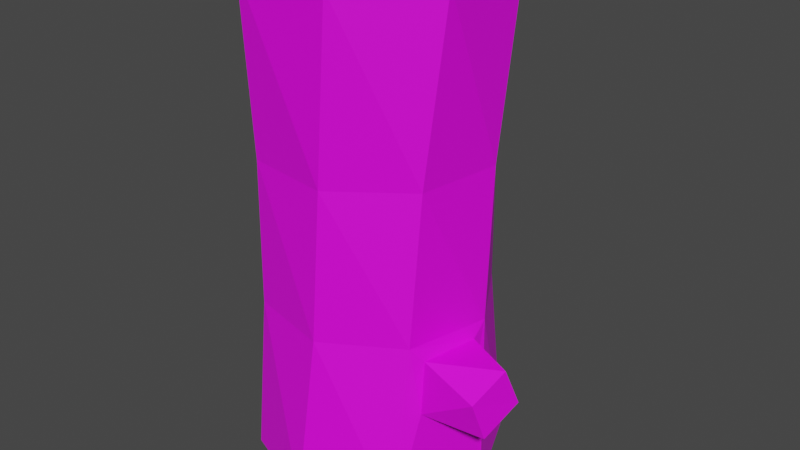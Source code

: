 # Source: log.blend  (saved by Blender 2.91.10; exported with 4.5.12 LTS)
import bpy
from mathutils import Matrix  # noqa: F401  (used for matrix-valued properties, if any)

bpy.ops.wm.read_factory_settings(use_empty=True)
scene = bpy.context.scene
scene.name = 'Scene'

# ---- collections
col_collection = bpy.data.collections.new('Collection'); scene.collection.children.link(col_collection)

# ---- images (referenced by path relative to the original .blend; pixels are not part of the script)
import os
ASSET_DIR = os.environ.get("B2B_ASSET_DIR", "")  # directory of the original .blend (textures are referenced by path, not embedded)
HERE = os.path.dirname(os.path.abspath(__file__))  # packed textures are extracted next to this script under _unpacked/

def load_image(name, relpath, width, height, colorspace="sRGB"):
    """Load a texture the original file referenced (path relative to the .blend, or extracted next to this script)."""
    p = next((c for c in (os.path.join(HERE, relpath), os.path.join(ASSET_DIR, relpath)) if relpath and os.path.exists(c)), "")
    if p:
        img = bpy.data.images.load(p, check_existing=True)
        img.name = name
    else:  # same state as the original file: an image datablock whose file is absent (Cycles renders it pink)
        img = bpy.data.images.new(name, width, height)
        img.source = "FILE"
        img.filepath = "//" + (relpath or name)
    img.colorspace_settings.name = colorspace
    return img
img_logmaterial = load_image('logMaterial', 'logMaterial.png', 1024, 1024, 'sRGB')

# ---- materials (node trees are filled in below, after node groups)
mat_material_001 = bpy.data.materials.new('Material.001')
mat_material_001.use_transparent_shadow = False

# ---- material node trees
mat_material_001.use_nodes = True; mat_material_001.node_tree.nodes.clear()
_N = mat_material_001.node_tree.nodes; _L = mat_material_001.node_tree.links
n0 = _N.new('ShaderNodeBsdfPrincipled'); n0.name = 'Principled BSDF'; n0.location = (10, 300)
n0.distribution = 'GGX'
n0.subsurface_method = 'BURLEY'
n0.inputs[3].default_value = 1.45
n0.inputs[27].default_value = (0.0, 0.0, 0.0, 1.0)
n0.inputs[28].default_value = 1.0
n1 = _N.new('ShaderNodeOutputMaterial'); n1.name = 'Material Output'; n1.location = (300, 300)
n2 = _N.new('ShaderNodeTexImage'); n2.name = 'Image Texture'; n2.location = (-280, 280)
n2.image = img_logmaterial
_L.new(n0.outputs[0], n1.inputs[0])
_L.new(n2.outputs[0], n0.inputs[0])
n1.is_active_output = True

# ---- world
world_world = bpy.data.worlds.new('World'); scene.world = world_world
world_world.use_nodes = True; world_world.node_tree.nodes.clear()
_N = world_world.node_tree.nodes; _L = world_world.node_tree.links
n0 = _N.new('ShaderNodeOutputWorld'); n0.name = 'World Output'; n0.location = (300, 300)
n1 = _N.new('ShaderNodeBackground'); n1.name = 'Background'; n1.location = (10, 300)
n1.inputs[0].default_value = (0.05088, 0.05088, 0.05088, 1.0)
_L.new(n1.outputs[0], n0.inputs[0])
n0.is_active_output = True
world_world.color = (0.05088, 0.05088, 0.05088)
world_world.use_sun_shadow = False
world_world.sun_shadow_jitter_overblur = 0.0

# ---- meshes
me_cylinder = bpy.data.meshes.new('Cylinder')
me_cylinder.from_pydata([(0.1202, 0.5033, -0.9812), (-0.05961, 0.4667, 1.019), (0.476, 0.3626, -0.9812), (0.3231, 0.4638, 1.019), (0.5827, -0.003906, -0.556), (0.5916, 0.1912, 1.019), (0.5372, -0.2504, -0.5505), (0.5887, -0.1915, 1.019), (0.1364, -0.4966, -0.9812), (0.3161, -0.46, 1.019), (-0.2195, -0.3559, -0.9812), (-0.06655, -0.4571, 1.019), (-0.3717, -0.004749, -0.9812), (-0.3351, -0.1845, 1.019), (-0.231, 0.3511, -0.9812), (-0.3322, 0.1981, 1.019), (0.05945, 0.451, -0.2831), (0.018, 0.4426, 0.3208), (0.3609, 0.3919, 0.3208), (0.3961, 0.3685, -0.2831), (0.5675, 0.1136, 0.3208), (0.5763, 0.00852, -0.3396), (0.5168, -0.2293, 0.3208), (0.528, -0.2214, -0.3419), (0.2385, -0.4359, 0.3208), (0.1971, -0.4443, -0.2831), (-0.1044, -0.3852, 0.3208), (-0.1396, -0.3618, -0.2831), (-0.311, -0.1069, 0.3208), (-0.3194, -0.06546, -0.2831), (-0.2603, 0.236, 0.3208), (-0.2369, 0.2712, -0.2831), (0.5759, 0.07215, -0.2831), (0.6282, 0.01144, -0.9812), (0.4875, -0.3444, -0.9812), (0.4934, -0.2645, -0.2831), (0.7995, -0.1096, -0.3216), (0.8241, -0.05473, -0.4726), (0.8014, -0.2267, -0.5447), (0.7747, -0.2679, -0.3946), (0.5086, 0.2755, 1.019), (0.3984, 0.3873, 1.019), (0.473, 0.2959, 0.6903), (0.2634, 0.1413, 1.019), (0.3716, 0.2201, 0.8667)], [], [(17, 3, 18), (42, 5, 20), (20, 7, 22), (22, 9, 24), (24, 11, 26), (26, 13, 28), (5, 40, 43), (28, 15, 30), (30, 1, 17), (2, 34, 10), (14, 16, 0), (31, 17, 16), (12, 31, 14), (29, 30, 31), (10, 29, 12), (27, 28, 29), (8, 27, 10), (25, 26, 27), (34, 25, 8), (35, 24, 25), (6, 39, 23), (32, 22, 35), (2, 32, 33), (19, 20, 32), (0, 19, 2), (16, 18, 19), (4, 32, 21), (6, 33, 4), (6, 35, 34), (21, 35, 23), (37, 39, 38), (21, 37, 4), (23, 36, 21), (4, 38, 6), (17, 1, 3), (40, 42, 44), (41, 43, 44), (44, 42, 41), (44, 43, 40), (20, 18, 42), (18, 3, 42), (3, 41, 42), (42, 40, 5), (20, 5, 7), (22, 7, 9), (24, 9, 11), (26, 11, 13), (41, 3, 43), (3, 1, 43), (1, 15, 43), (15, 13, 43), (13, 11, 43), (11, 9, 43), (9, 7, 43), (7, 5, 43), (28, 13, 15), (30, 15, 1), (14, 0, 2), (2, 33, 34), (34, 8, 10), (10, 12, 14), (14, 2, 10), (14, 31, 16), (31, 30, 17), (12, 29, 31), (29, 28, 30), (10, 27, 29), (27, 26, 28), (8, 25, 27), (25, 24, 26), (34, 35, 25), (35, 22, 24), (6, 38, 39), (32, 20, 22), (2, 19, 32), (19, 18, 20), (0, 16, 19), (16, 17, 18), (4, 33, 32), (6, 34, 33), (6, 23, 35), (21, 32, 35), (37, 36, 39), (21, 36, 37), (23, 39, 36), (4, 37, 38)])
_uv = me_cylinder.uv_layers.new(name='UVMap')
_uv.uv.foreach_set('vector', [0.9795, 0.8265, 0.8648, 0.9796, 0.8648, 0.8265, 0.8218, 0.3639, 0.7797, 0.3938, 0.8096, 0.289, 0.8096, 0.289, 0.7457, 0.3792, 0.7425, 0.2833, 0.7425, 0.2833, 0.71, 0.3817, 0.678, 0.2875, 0.678, 0.2875, 0.6717, 0.4046, 0.6046, 0.302, 0.864, 0.8265, 0.7492, 0.9796, 0.7492, 0.8265, 0.3535, 0.9999, 0.2895, 0.9999, 0.2481, 0.8545, 0.7492, 0.8265, 0.6344, 0.9796, 0.6344, 0.8265, 0.6344, 0.8265, 0.5196, 0.9796, 0.5196, 0.8265, 0.3535, 0.4999, 9.996e-05, 0.3535, 0.1465, 9.996e-05, 0.6344, 0.5204, 0.5196, 0.6735, 0.5196, 0.5204, 0.6344, 0.6735, 0.5196, 0.8265, 0.5196, 0.6735, 0.7492, 0.5204, 0.6344, 0.6735, 0.6344, 0.5204, 0.7492, 0.6735, 0.6344, 0.8265, 0.6344, 0.6735, 0.864, 0.5204, 0.7492, 0.6735, 0.7492, 0.5204, 0.864, 0.6735, 0.7492, 0.8265, 0.7492, 0.6735, 0.6825, 0.06249, 0.5934, 0.1584, 0.6399, 0.006677, 0.6688, 0.1689, 0.6046, 0.302, 0.5934, 0.1584, 0.7282, 0.07083, 0.6688, 0.1689, 0.6825, 0.06249, 0.7347, 0.1704, 0.678, 0.2875, 0.6688, 0.1689, 0.7403, 0.1217, 0.7628, 0.1295, 0.7446, 0.1587, 0.8095, 0.1679, 0.7425, 0.2833, 0.7347, 0.1704, 0.834, 0.0242, 0.8095, 0.1679, 0.7783, 0.07293, 0.881, 0.1637, 0.8096, 0.289, 0.8095, 0.1679, 0.9795, 0.5204, 0.8648, 0.6735, 0.8648, 0.5204, 0.9795, 0.6735, 0.8648, 0.8265, 0.8648, 0.6735, 0.8848, 0.06172, 0.9016, 0.1379, 0.8837, 0.1259, 0.8523, 0.06174, 0.9016, 0.04973, 0.8848, 0.06172, 0.7403, 0.1217, 0.7347, 0.1704, 0.7282, 0.07083, 0.7969, 0.1575, 0.7347, 0.1704, 0.7446, 0.1587, 0.4793, 0.5366, 0.4234, 0.5586, 0.4283, 0.518, 0.8837, 0.1259, 0.8848, 0.06172, 0.8848, 0.06172, 0.7446, 0.1587, 0.7702, 0.1333, 0.7969, 0.1575, 0.8848, 0.06172, 0.8523, 0.06174, 0.8523, 0.06174, 0.9795, 0.8265, 0.9795, 0.9796, 0.8648, 0.9796, 0.4206, 0.459, 0.4692, 0.4203, 0.4368, 0.4705, 0.4495, 0.4841, 0.3985, 0.5239, 0.435, 0.4738, 0.4368, 0.4705, 0.4692, 0.4203, 0.4524, 0.4818, 0.435, 0.4738, 0.3985, 0.5239, 0.42, 0.4631, 0.8096, 0.289, 0.881, 0.3071, 0.8218, 0.3639, 0.881, 0.3071, 0.8253, 0.441, 0.8218, 0.3639, 0.9813, 0.3977, 0.9493, 0.3649, 0.9745, 0.2505, 0.9745, 0.2505, 0.9143, 0.3284, 0.8942, 0.3075, 0.8096, 0.289, 0.7797, 0.3938, 0.7457, 0.3792, 0.7425, 0.2833, 0.7457, 0.3792, 0.71, 0.3817, 0.678, 0.2875, 0.71, 0.3817, 0.6717, 0.4046, 0.6046, 0.302, 0.6717, 0.4046, 0.6295, 0.4711, 0.2046, 0.9999, 0.1465, 0.9999, 0.2481, 0.8545, 0.1465, 0.9999, 9.996e-05, 0.8535, 0.2481, 0.8545, 9.996e-05, 0.8535, 9.999e-05, 0.6465, 0.2481, 0.8545, 9.999e-05, 0.6465, 0.1465, 0.5001, 0.2481, 0.8545, 0.1465, 0.5001, 0.3535, 0.5001, 0.2481, 0.8545, 0.3535, 0.5001, 0.4999, 0.6465, 0.2481, 0.8545, 0.4999, 0.6465, 0.4999, 0.8535, 0.2481, 0.8545, 0.4999, 0.8535, 0.3535, 0.9999, 0.2481, 0.8545, 0.7492, 0.8265, 0.7492, 0.9796, 0.6344, 0.9796, 0.6344, 0.8265, 0.6344, 0.9796, 0.5196, 0.9796, 0.4999, 0.1465, 0.4999, 0.3535, 0.3535, 0.4999, 0.3535, 0.4999, 0.1465, 0.4999, 9.996e-05, 0.3535, 9.996e-05, 0.3535, 9.999e-05, 0.1465, 0.1465, 9.996e-05, 0.1465, 9.996e-05, 0.3535, 0.0001, 0.4999, 0.1465, 0.4999, 0.1465, 0.3535, 0.4999, 0.1465, 9.996e-05, 0.6344, 0.5204, 0.6344, 0.6735, 0.5196, 0.6735, 0.6344, 0.6735, 0.6344, 0.8265, 0.5196, 0.8265, 0.7492, 0.5204, 0.7492, 0.6735, 0.6344, 0.6735, 0.7492, 0.6735, 0.7492, 0.8265, 0.6344, 0.8265, 0.864, 0.5204, 0.864, 0.6735, 0.7492, 0.6735, 0.864, 0.6735, 0.864, 0.8265, 0.7492, 0.8265, 0.6825, 0.06249, 0.6688, 0.1689, 0.5934, 0.1584, 0.6688, 0.1689, 0.678, 0.2875, 0.6046, 0.302, 0.7282, 0.07083, 0.7347, 0.1704, 0.6688, 0.1689, 0.7347, 0.1704, 0.7425, 0.2833, 0.678, 0.2875, 0.7403, 0.1217, 0.7638, 0.1213, 0.7628, 0.1295, 0.8095, 0.1679, 0.8096, 0.289, 0.7425, 0.2833, 0.834, 0.0242, 0.881, 0.1637, 0.8095, 0.1679, 0.881, 0.1637, 0.881, 0.3071, 0.8096, 0.289, 0.9795, 0.5204, 0.9795, 0.6735, 0.8648, 0.6735, 0.9795, 0.6735, 0.9795, 0.8265, 0.8648, 0.8265, 0.8848, 0.06172, 0.9016, 0.04973, 0.9016, 0.1379, 0.7405, 0.1228, 0.7284, 0.07237, 0.778, 0.07445, 0.7403, 0.1217, 0.7446, 0.1587, 0.7347, 0.1704, 0.7969, 0.1575, 0.8095, 0.1679, 0.7347, 0.1704, 0.4793, 0.5366, 0.46, 0.5772, 0.4234, 0.5586, 0.7969, 0.1575, 0.7702, 0.1333, 0.7742, 0.1251, 0.7446, 0.1587, 0.7628, 0.1295, 0.7702, 0.1333, 0.8848, 0.06172, 0.8848, 0.06172, 0.8523, 0.06174])
me_cylinder.materials.append(mat_material_001)
me_cylinder.use_remesh_fix_poles = True
me_cylinder.use_remesh_preserve_attributes = False
me_cylinder.use_mirror_vertex_groups = False
me_cylinder.update()

# ---- objects
ob_cylinder = bpy.data.objects.new('Cylinder', me_cylinder)

# ---- transforms, parenting, visibility, modifiers, constraints
ob_cylinder.location = (0.0, 0.0, 0.0)
ob_cylinder.lineart.crease_threshold = 0.0

# ---- collection membership
col_collection.objects.link(ob_cylinder)

# ---- scene / render settings (as saved in the file)
scene.frame_start = 1; scene.frame_end = 250; scene.frame_set(165)
scene.render.engine = 'BLENDER_EEVEE_NEXT'
scene.cycles.use_denoising = False
scene.cycles.samples = 128
scene.cycles.sampling_pattern = 'TABULATED_SOBOL'
scene.cycles.use_adaptive_sampling = False
scene.cycles.use_light_tree = False
scene.view_settings.view_transform = 'Filmic'
bpy.context.view_layer.update()

# ---- added for rendering (the .blend has no active camera and no usable light): camera, sun
cam_auto = bpy.data.cameras.new('AutoCamera')
cam_auto.lens = 50.0
cam_auto.sensor_width = 36.0
cam_auto.clip_end = 1000.0
ob_auto_camera = bpy.data.objects.new('AutoCamera', cam_auto)
scene.collection.objects.link(ob_auto_camera)
ob_auto_camera.location = (2.57231, -2.81195, 1.89569)
ob_auto_camera.rotation_euler = (1.09748, -7.21219e-08, 0.694738)
scene.camera = ob_auto_camera
light_auto_sun = bpy.data.lights.new('AutoSun', 'SUN')
light_auto_sun.energy = 3.0
light_auto_sun.angle = 0.0523599
ob_auto_sun = bpy.data.objects.new('AutoSun', light_auto_sun)
scene.collection.objects.link(ob_auto_sun)
ob_auto_sun.rotation_euler = (0.872665, 0.174533, 0.523599)
bpy.context.view_layer.update()
